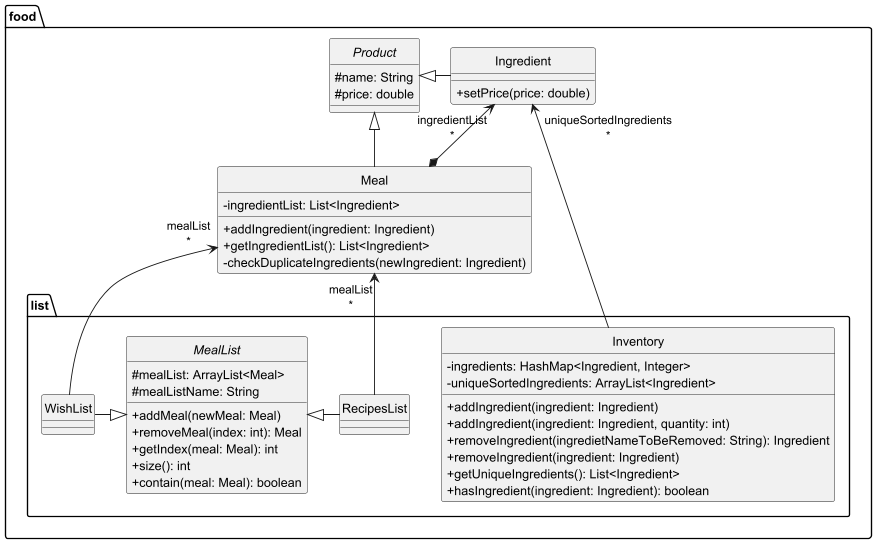

The diagram above was rendered by PlantUML. Its source (embedded in the PNG):
@startuml
 'https://plantuml.com/class-diagram

 abstract class food.Product {
     #name: String
     #price: double
 }

 class food.Meal {
     -ingredientList: List<Ingredient>
     +addIngredient(ingredient: Ingredient)
     +getIngredientList(): List<Ingredient>
     -checkDuplicateIngredients(newIngredient: Ingredient)
 }

 class food.Ingredient {
     +setPrice(price: double)
 }

 Product <|- Meal
 Product <|- Ingredient
 Ingredient "ingredientList\n*" <--* Meal

 abstract class food.list.MealList {
     #mealList: ArrayList<Meal>
     #mealListName: String
     +addMeal(newMeal: Meal)
     +removeMeal(index: int): Meal
     +getIndex(meal: Meal): int
     +size(): int
     +contain(meal: Meal): boolean
 }
 class food.list.WishList
 class food.list.RecipesList
 class food.list.Inventory {
     -ingredients: HashMap<Ingredient, Integer>
     -uniqueSortedIngredients: ArrayList<Ingredient>
     +addIngredient(ingredient: Ingredient)
     +addIngredient(ingredient: Ingredient, quantity: int)
     +removeIngredient(ingredietNameToBeRemoved: String): Ingredient
     +removeIngredient(ingredient: Ingredient)
     +getUniqueIngredients(): List<Ingredient>
     +hasIngredient(ingredient: Ingredient): boolean
 }

 MealList <|-left- WishList
 MealList <|-right- RecipesList
 Meal "mealList\n*" <-- RecipesList
 Meal "mealList\n*" <-- WishList
 Ingredient "uniqueSortedIngredients\n*" <- Inventory

 hide circle
 show abstract fields
 skinparam classAttributeIconSize 0
 @enduml